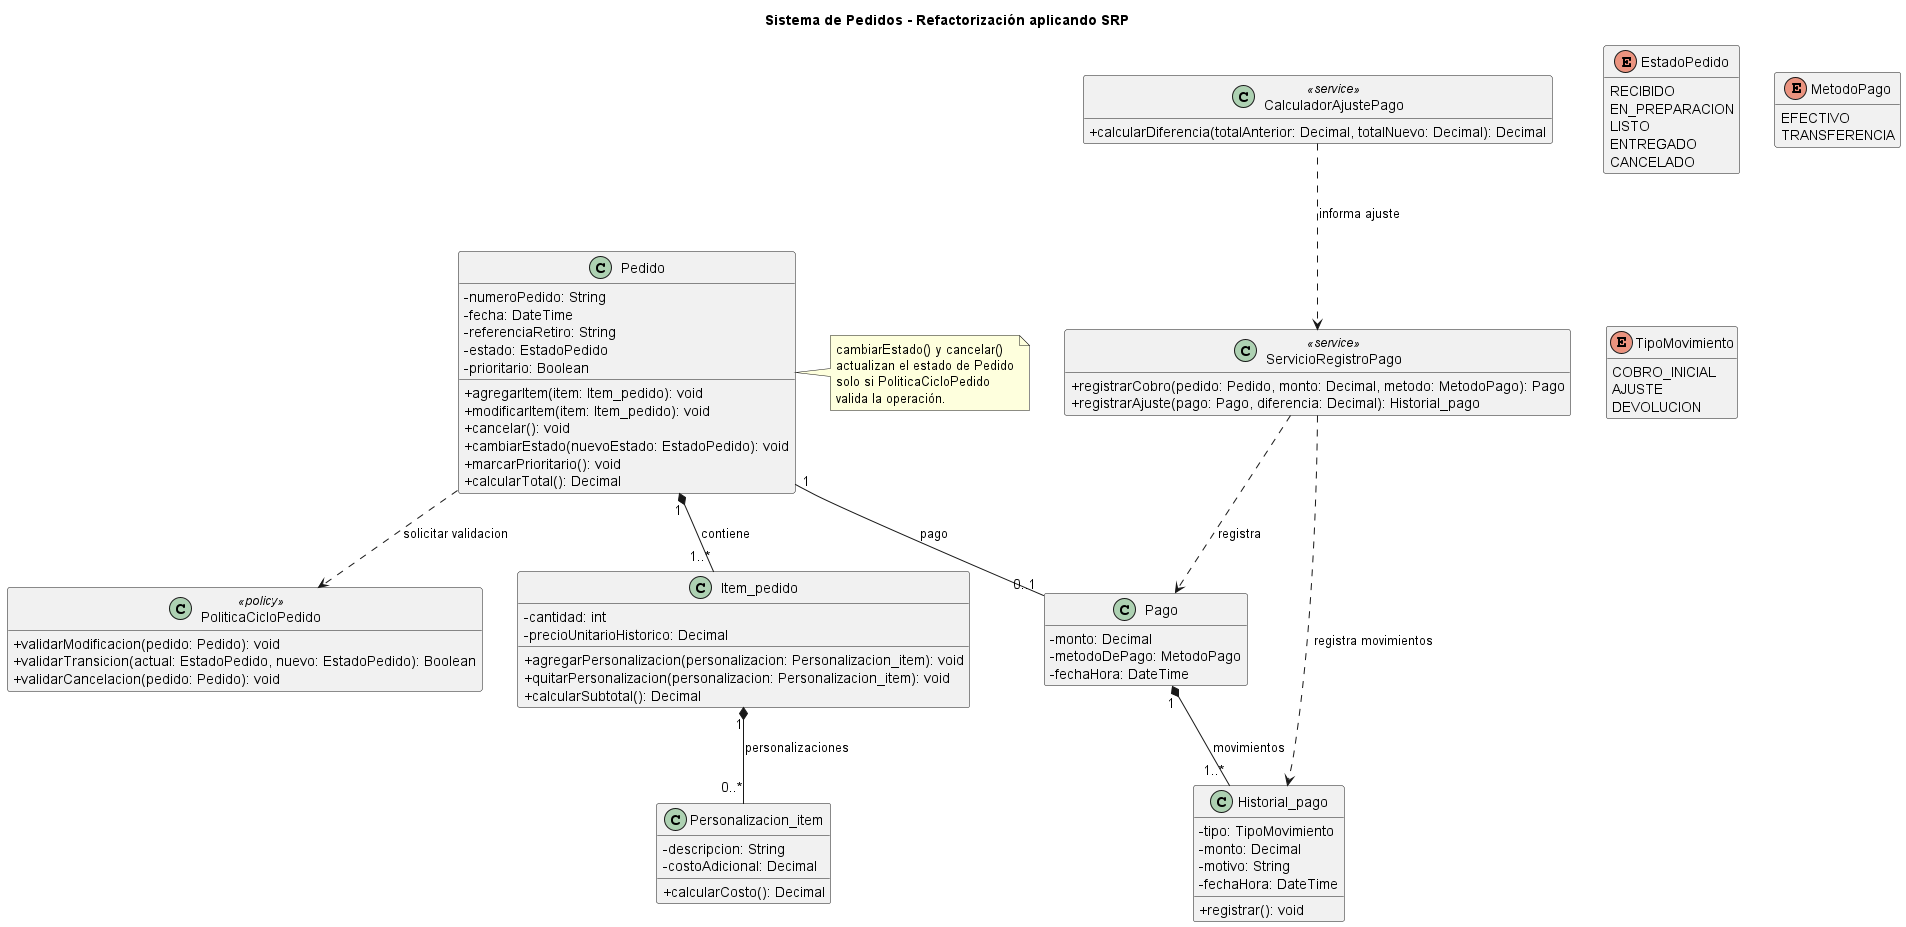

The diagram above was rendered by PlantUML. Its source (embedded in the PNG):
@startuml
title Sistema de Pedidos - Refactorización aplicando SRP

skinparam classAttributeIconSize 0
hide empty members

class Pedido {
  - numeroPedido: String
  - fecha: DateTime
  - referenciaRetiro: String
  - estado: EstadoPedido
  - prioritario: Boolean
  + agregarItem(item: Item_pedido): void
  + modificarItem(item: Item_pedido): void
  + cancelar(): void
  + cambiarEstado(nuevoEstado: EstadoPedido): void
  + marcarPrioritario(): void
  + calcularTotal(): Decimal
}

class Item_pedido {
  - cantidad: int
  - precioUnitarioHistorico: Decimal
  + agregarPersonalizacion(personalizacion: Personalizacion_item): void
  + quitarPersonalizacion(personalizacion: Personalizacion_item): void
  + calcularSubtotal(): Decimal
}

class Personalizacion_item {
  - descripcion: String
  - costoAdicional: Decimal
  + calcularCosto(): Decimal
}

class Pago {
  - monto: Decimal
  - metodoDePago: MetodoPago
  - fechaHora: DateTime
}

class Historial_pago {
  - tipo: TipoMovimiento
  - monto: Decimal
  - motivo: String
  - fechaHora: DateTime
  + registrar(): void
}

class PoliticaCicloPedido <<policy>> {
  + validarModificacion(pedido: Pedido): void
  + validarTransicion(actual: EstadoPedido, nuevo: EstadoPedido): Boolean
  + validarCancelacion(pedido: Pedido): void
}

class ServicioRegistroPago <<service>> {
  + registrarCobro(pedido: Pedido, monto: Decimal, metodo: MetodoPago): Pago
  + registrarAjuste(pago: Pago, diferencia: Decimal): Historial_pago
}

class CalculadorAjustePago <<service>> {
  + calcularDiferencia(totalAnterior: Decimal, totalNuevo: Decimal): Decimal
}

enum EstadoPedido {
  RECIBIDO
  EN_PREPARACION
  LISTO
  ENTREGADO
  CANCELADO
}

enum MetodoPago {
  EFECTIVO
  TRANSFERENCIA
}

enum TipoMovimiento {
  COBRO_INICIAL
  AJUSTE
  DEVOLUCION
}

Pedido "1" *-- "1..*" Item_pedido : contiene
Item_pedido "1" *-- "0..*" Personalizacion_item : personalizaciones
Pedido "1" -- "0..1" Pago : pago
Pago "1" *-- "1..*" Historial_pago : movimientos

Pedido ..> PoliticaCicloPedido : solicitar validacion

  note right of Pedido
  cambiarEstado() y cancelar()
  actualizan el estado de Pedido
  solo si PoliticaCicloPedido
  valida la operación.
  end note

ServicioRegistroPago ..> Pago : registra
ServicioRegistroPago ..> Historial_pago : registra movimientos
CalculadorAjustePago ..> ServicioRegistroPago : informa ajuste




@enduml